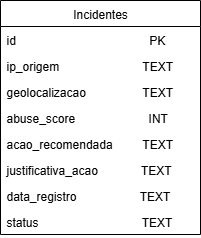

The diagram above was exported from draw.io. Its source (the exported page's mxGraphModel, read from the mxfile embedded in the PNG):
<mxGraphModel dx="1148" dy="536" grid="1" gridSize="10" guides="1" tooltips="1" connect="1" arrows="1" fold="1" page="1" pageScale="1" pageWidth="827" pageHeight="1169" math="0" shadow="0">
  <root>
    <mxCell id="WIyWlLk6GJQsqaUBKTNV-0" />
    <mxCell id="WIyWlLk6GJQsqaUBKTNV-1" parent="WIyWlLk6GJQsqaUBKTNV-0" />
    <mxCell id="zkfFHV4jXpPFQw0GAbJ--17" value="Incidentes" style="swimlane;fontStyle=0;align=center;verticalAlign=top;childLayout=stackLayout;horizontal=1;startSize=26;horizontalStack=0;resizeParent=1;resizeLast=0;collapsible=1;marginBottom=0;rounded=0;shadow=0;strokeWidth=1;" parent="WIyWlLk6GJQsqaUBKTNV-1" vertex="1">
      <mxGeometry x="320" y="180" width="200" height="234" as="geometry">
        <mxRectangle x="550" y="140" width="160" height="26" as="alternateBounds" />
      </mxGeometry>
    </mxCell>
    <mxCell id="zkfFHV4jXpPFQw0GAbJ--18" value="id                                        PK   " style="text;align=left;verticalAlign=top;spacingLeft=4;spacingRight=4;overflow=hidden;rotatable=0;points=[[0,0.5],[1,0.5]];portConstraint=eastwest;" parent="zkfFHV4jXpPFQw0GAbJ--17" vertex="1">
      <mxGeometry y="26" width="200" height="26" as="geometry" />
    </mxCell>
    <mxCell id="Dvjvth-ocxxElPwSo4m4-3" value="ip_origem                         TEXT" style="text;align=left;verticalAlign=top;spacingLeft=4;spacingRight=4;overflow=hidden;rotatable=0;points=[[0,0.5],[1,0.5]];portConstraint=eastwest;rounded=0;shadow=0;html=0;" vertex="1" parent="zkfFHV4jXpPFQw0GAbJ--17">
      <mxGeometry y="52" width="200" height="26" as="geometry" />
    </mxCell>
    <mxCell id="zkfFHV4jXpPFQw0GAbJ--20" value="geolocalizacao                 TEXT " style="text;align=left;verticalAlign=top;spacingLeft=4;spacingRight=4;overflow=hidden;rotatable=0;points=[[0,0.5],[1,0.5]];portConstraint=eastwest;rounded=0;shadow=0;html=0;" parent="zkfFHV4jXpPFQw0GAbJ--17" vertex="1">
      <mxGeometry y="78" width="200" height="26" as="geometry" />
    </mxCell>
    <mxCell id="zkfFHV4jXpPFQw0GAbJ--21" value="abuse_score                      INT" style="text;align=left;verticalAlign=top;spacingLeft=4;spacingRight=4;overflow=hidden;rotatable=0;points=[[0,0.5],[1,0.5]];portConstraint=eastwest;rounded=0;shadow=0;html=0;" parent="zkfFHV4jXpPFQw0GAbJ--17" vertex="1">
      <mxGeometry y="104" width="200" height="26" as="geometry" />
    </mxCell>
    <mxCell id="zkfFHV4jXpPFQw0GAbJ--22" value="acao_recomendada         TEXT" style="text;align=left;verticalAlign=top;spacingLeft=4;spacingRight=4;overflow=hidden;rotatable=0;points=[[0,0.5],[1,0.5]];portConstraint=eastwest;rounded=0;shadow=0;html=0;" parent="zkfFHV4jXpPFQw0GAbJ--17" vertex="1">
      <mxGeometry y="130" width="200" height="26" as="geometry" />
    </mxCell>
    <mxCell id="Dvjvth-ocxxElPwSo4m4-6" value="justificativa_acao             TEXT" style="text;align=left;verticalAlign=top;spacingLeft=4;spacingRight=4;overflow=hidden;rotatable=0;points=[[0,0.5],[1,0.5]];portConstraint=eastwest;rounded=0;shadow=0;html=0;" vertex="1" parent="zkfFHV4jXpPFQw0GAbJ--17">
      <mxGeometry y="156" width="200" height="26" as="geometry" />
    </mxCell>
    <mxCell id="Dvjvth-ocxxElPwSo4m4-7" value="data_registro                   TEXT" style="text;align=left;verticalAlign=top;spacingLeft=4;spacingRight=4;overflow=hidden;rotatable=0;points=[[0,0.5],[1,0.5]];portConstraint=eastwest;rounded=0;shadow=0;html=0;" vertex="1" parent="zkfFHV4jXpPFQw0GAbJ--17">
      <mxGeometry y="182" width="200" height="26" as="geometry" />
    </mxCell>
    <mxCell id="Dvjvth-ocxxElPwSo4m4-9" value="status                               TEXT" style="text;align=left;verticalAlign=top;spacingLeft=4;spacingRight=4;overflow=hidden;rotatable=0;points=[[0,0.5],[1,0.5]];portConstraint=eastwest;rounded=0;shadow=0;html=0;" vertex="1" parent="zkfFHV4jXpPFQw0GAbJ--17">
      <mxGeometry y="208" width="200" height="26" as="geometry" />
    </mxCell>
  </root>
</mxGraphModel>